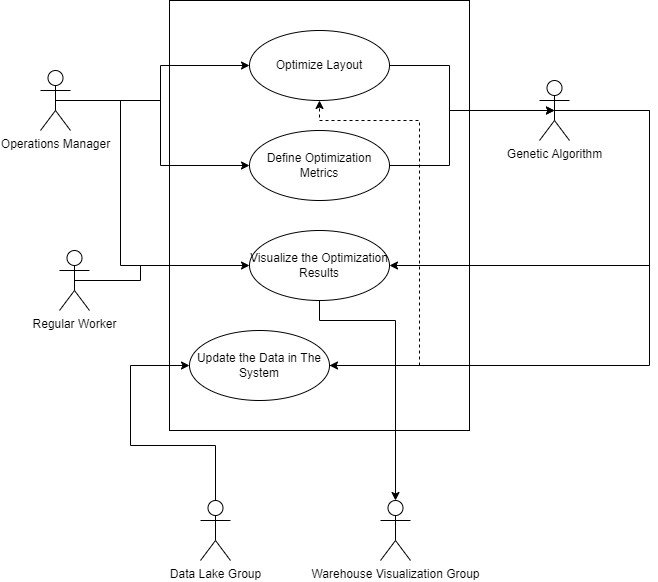

The diagram above was exported from draw.io. Its source (the exported page's mxGraphModel, read from the mxfile embedded in the PNG):
<mxGraphModel dx="737" dy="497" grid="1" gridSize="10" guides="1" tooltips="1" connect="1" arrows="1" fold="1" page="1" pageScale="1" pageWidth="827" pageHeight="1169" math="0" shadow="0">
  <root>
    <mxCell id="0" />
    <mxCell id="1" parent="0" />
    <mxCell id="sQiU6ItNfktzmXrCPFL0-18" style="edgeStyle=orthogonalEdgeStyle;rounded=0;orthogonalLoop=1;jettySize=auto;html=1;exitX=0.5;exitY=0.5;exitDx=0;exitDy=0;exitPerimeter=0;entryX=0;entryY=0.5;entryDx=0;entryDy=0;" parent="1" source="sQiU6ItNfktzmXrCPFL0-1" target="sQiU6ItNfktzmXrCPFL0-6" edge="1">
      <mxGeometry relative="1" as="geometry">
        <Array as="points">
          <mxPoint x="220" y="150" />
          <mxPoint x="220" y="315" />
        </Array>
      </mxGeometry>
    </mxCell>
    <mxCell id="sQiU6ItNfktzmXrCPFL0-1" value="Operations Manager" style="shape=umlActor;verticalLabelPosition=bottom;verticalAlign=top;html=1;" parent="1" vertex="1">
      <mxGeometry x="140" y="120" width="30" height="60" as="geometry" />
    </mxCell>
    <mxCell id="sQiU6ItNfktzmXrCPFL0-2" value="Regular Worker" style="shape=umlActor;verticalLabelPosition=bottom;verticalAlign=top;html=1;" parent="1" vertex="1">
      <mxGeometry x="159" y="300" width="30" height="60" as="geometry" />
    </mxCell>
    <mxCell id="sQiU6ItNfktzmXrCPFL0-3" value="" style="html=1;" parent="1" vertex="1">
      <mxGeometry x="269" y="50" width="300" height="430" as="geometry" />
    </mxCell>
    <mxCell id="sQiU6ItNfktzmXrCPFL0-28" style="edgeStyle=orthogonalEdgeStyle;rounded=0;orthogonalLoop=1;jettySize=auto;html=1;exitX=1;exitY=0.5;exitDx=0;exitDy=0;entryX=0.5;entryY=0.5;entryDx=0;entryDy=0;entryPerimeter=0;startArrow=none;startFill=0;endArrow=classic;endFill=1;" parent="1" source="sQiU6ItNfktzmXrCPFL0-4" target="sQiU6ItNfktzmXrCPFL0-24" edge="1">
      <mxGeometry relative="1" as="geometry">
        <Array as="points">
          <mxPoint x="549" y="115" />
          <mxPoint x="549" y="160" />
        </Array>
      </mxGeometry>
    </mxCell>
    <mxCell id="sQiU6ItNfktzmXrCPFL0-4" value="Optimize Layout" style="ellipse;whiteSpace=wrap;html=1;" parent="1" vertex="1">
      <mxGeometry x="349" y="80" width="140" height="70" as="geometry" />
    </mxCell>
    <mxCell id="sQiU6ItNfktzmXrCPFL0-27" style="edgeStyle=orthogonalEdgeStyle;rounded=0;orthogonalLoop=1;jettySize=auto;html=1;exitX=1;exitY=0.5;exitDx=0;exitDy=0;entryX=0.5;entryY=0.5;entryDx=0;entryDy=0;entryPerimeter=0;startArrow=none;startFill=0;endArrow=classic;endFill=1;" parent="1" source="sQiU6ItNfktzmXrCPFL0-5" target="sQiU6ItNfktzmXrCPFL0-24" edge="1">
      <mxGeometry relative="1" as="geometry">
        <Array as="points">
          <mxPoint x="549" y="215" />
          <mxPoint x="549" y="160" />
        </Array>
      </mxGeometry>
    </mxCell>
    <mxCell id="sQiU6ItNfktzmXrCPFL0-5" value="Define Optimization Metrics" style="ellipse;whiteSpace=wrap;html=1;" parent="1" vertex="1">
      <mxGeometry x="349" y="180" width="140" height="70" as="geometry" />
    </mxCell>
    <mxCell id="8lwTvBAKGhAzqlHsPhDG-4" style="edgeStyle=orthogonalEdgeStyle;rounded=0;orthogonalLoop=1;jettySize=auto;html=1;exitX=0.5;exitY=1;exitDx=0;exitDy=0;entryX=0.5;entryY=0;entryDx=0;entryDy=0;entryPerimeter=0;" edge="1" parent="1" source="sQiU6ItNfktzmXrCPFL0-6" target="8lwTvBAKGhAzqlHsPhDG-2">
      <mxGeometry relative="1" as="geometry">
        <Array as="points">
          <mxPoint x="419" y="370" />
          <mxPoint x="495" y="370" />
        </Array>
      </mxGeometry>
    </mxCell>
    <mxCell id="sQiU6ItNfktzmXrCPFL0-6" value="Visualize the Optimization Results" style="ellipse;whiteSpace=wrap;html=1;align=center;" parent="1" vertex="1">
      <mxGeometry x="349" y="280" width="140" height="70" as="geometry" />
    </mxCell>
    <mxCell id="sQiU6ItNfktzmXrCPFL0-32" style="edgeStyle=orthogonalEdgeStyle;rounded=0;orthogonalLoop=1;jettySize=auto;html=1;exitX=1;exitY=0.5;exitDx=0;exitDy=0;entryX=0.5;entryY=1;entryDx=0;entryDy=0;dashed=1;startArrow=none;startFill=0;endArrow=classic;endFill=1;" parent="1" source="sQiU6ItNfktzmXrCPFL0-7" target="sQiU6ItNfktzmXrCPFL0-4" edge="1">
      <mxGeometry relative="1" as="geometry">
        <Array as="points">
          <mxPoint x="519" y="415" />
          <mxPoint x="519" y="170" />
          <mxPoint x="419" y="170" />
        </Array>
      </mxGeometry>
    </mxCell>
    <mxCell id="sQiU6ItNfktzmXrCPFL0-7" value="Update the Data in The System" style="ellipse;whiteSpace=wrap;html=1;" parent="1" vertex="1">
      <mxGeometry x="289" y="380" width="140" height="70" as="geometry" />
    </mxCell>
    <mxCell id="sQiU6ItNfktzmXrCPFL0-14" style="edgeStyle=orthogonalEdgeStyle;rounded=0;orthogonalLoop=1;jettySize=auto;html=1;exitX=0.5;exitY=0.5;exitDx=0;exitDy=0;exitPerimeter=0;entryX=0;entryY=0.5;entryDx=0;entryDy=0;" parent="1" source="sQiU6ItNfktzmXrCPFL0-1" target="sQiU6ItNfktzmXrCPFL0-5" edge="1">
      <mxGeometry relative="1" as="geometry">
        <Array as="points">
          <mxPoint x="260" y="150" />
          <mxPoint x="260" y="215" />
        </Array>
      </mxGeometry>
    </mxCell>
    <mxCell id="sQiU6ItNfktzmXrCPFL0-15" style="edgeStyle=orthogonalEdgeStyle;rounded=0;orthogonalLoop=1;jettySize=auto;html=1;exitX=0.5;exitY=0.5;exitDx=0;exitDy=0;exitPerimeter=0;entryX=0;entryY=0.5;entryDx=0;entryDy=0;" parent="1" source="sQiU6ItNfktzmXrCPFL0-1" target="sQiU6ItNfktzmXrCPFL0-4" edge="1">
      <mxGeometry relative="1" as="geometry">
        <Array as="points">
          <mxPoint x="260" y="150" />
          <mxPoint x="260" y="115" />
        </Array>
      </mxGeometry>
    </mxCell>
    <mxCell id="sQiU6ItNfktzmXrCPFL0-16" style="edgeStyle=orthogonalEdgeStyle;rounded=0;orthogonalLoop=1;jettySize=auto;html=1;exitX=0.5;exitY=0.5;exitDx=0;exitDy=0;exitPerimeter=0;entryX=0;entryY=0.5;entryDx=0;entryDy=0;" parent="1" source="sQiU6ItNfktzmXrCPFL0-2" target="sQiU6ItNfktzmXrCPFL0-6" edge="1">
      <mxGeometry relative="1" as="geometry">
        <Array as="points">
          <mxPoint x="240" y="330" />
          <mxPoint x="240" y="315" />
        </Array>
      </mxGeometry>
    </mxCell>
    <mxCell id="sQiU6ItNfktzmXrCPFL0-21" value="Data Lake Group" style="shape=umlActor;verticalLabelPosition=bottom;verticalAlign=top;html=1;" parent="1" vertex="1">
      <mxGeometry x="300" y="550" width="30" height="60" as="geometry" />
    </mxCell>
    <mxCell id="sQiU6ItNfktzmXrCPFL0-22" style="edgeStyle=orthogonalEdgeStyle;rounded=0;orthogonalLoop=1;jettySize=auto;html=1;exitX=0.5;exitY=0;exitDx=0;exitDy=0;exitPerimeter=0;entryX=0;entryY=0.5;entryDx=0;entryDy=0;" parent="1" source="sQiU6ItNfktzmXrCPFL0-21" target="sQiU6ItNfktzmXrCPFL0-7" edge="1">
      <mxGeometry relative="1" as="geometry">
        <Array as="points">
          <mxPoint x="315" y="495" />
          <mxPoint x="230" y="495" />
          <mxPoint x="230" y="415" />
        </Array>
      </mxGeometry>
    </mxCell>
    <mxCell id="sQiU6ItNfktzmXrCPFL0-29" style="edgeStyle=orthogonalEdgeStyle;rounded=0;orthogonalLoop=1;jettySize=auto;html=1;exitX=0.5;exitY=0.5;exitDx=0;exitDy=0;exitPerimeter=0;entryX=1;entryY=0.5;entryDx=0;entryDy=0;startArrow=none;startFill=0;endArrow=classic;endFill=1;" parent="1" source="sQiU6ItNfktzmXrCPFL0-24" target="sQiU6ItNfktzmXrCPFL0-6" edge="1">
      <mxGeometry relative="1" as="geometry">
        <Array as="points">
          <mxPoint x="749" y="160" />
          <mxPoint x="749" y="315" />
        </Array>
      </mxGeometry>
    </mxCell>
    <mxCell id="sQiU6ItNfktzmXrCPFL0-33" style="edgeStyle=orthogonalEdgeStyle;rounded=0;orthogonalLoop=1;jettySize=auto;html=1;exitX=0.5;exitY=0.5;exitDx=0;exitDy=0;exitPerimeter=0;entryX=1;entryY=0.5;entryDx=0;entryDy=0;startArrow=none;startFill=0;endArrow=classic;endFill=1;" parent="1" source="sQiU6ItNfktzmXrCPFL0-24" target="sQiU6ItNfktzmXrCPFL0-7" edge="1">
      <mxGeometry relative="1" as="geometry">
        <Array as="points">
          <mxPoint x="749" y="160" />
          <mxPoint x="749" y="415" />
        </Array>
      </mxGeometry>
    </mxCell>
    <mxCell id="sQiU6ItNfktzmXrCPFL0-24" value="Genetic Algorithm" style="shape=umlActor;verticalLabelPosition=bottom;verticalAlign=top;html=1;" parent="1" vertex="1">
      <mxGeometry x="639" y="130" width="30" height="60" as="geometry" />
    </mxCell>
    <mxCell id="8lwTvBAKGhAzqlHsPhDG-2" value="Warehouse Visualization Group" style="shape=umlActor;verticalLabelPosition=bottom;verticalAlign=top;html=1;" vertex="1" parent="1">
      <mxGeometry x="480" y="550" width="30" height="60" as="geometry" />
    </mxCell>
  </root>
</mxGraphModel>